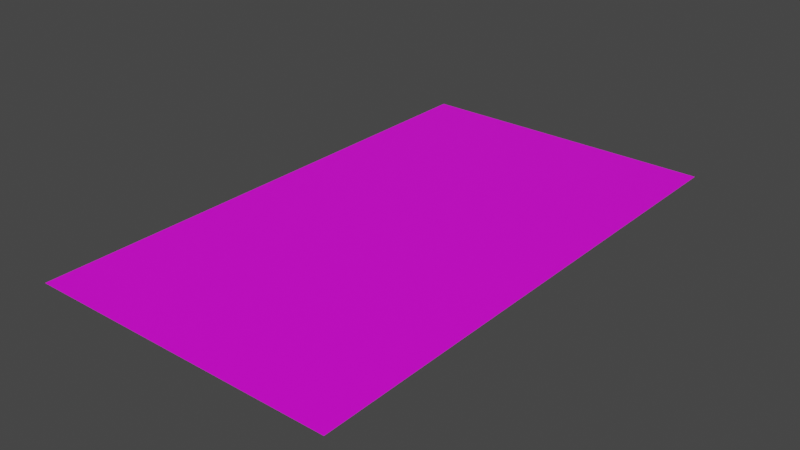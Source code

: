 # Source: connecter_10m_without_lines.blend  (saved by Blender 3.1.7; exported with 4.5.12 LTS)
import bpy
from mathutils import Matrix  # noqa: F401  (used for matrix-valued properties, if any)

bpy.ops.wm.read_factory_settings(use_empty=True)
scene = bpy.context.scene
scene.name = 'Scene'

# ---- images (referenced by path relative to the original .blend; pixels are not part of the script)
import os
ASSET_DIR = os.environ.get("B2B_ASSET_DIR", "")  # directory of the original .blend (textures are referenced by path, not embedded)
HERE = os.path.dirname(os.path.abspath(__file__))  # packed textures are extracted next to this script under _unpacked/

def load_image(name, relpath, width, height, colorspace="sRGB"):
    """Load a texture the original file referenced (path relative to the .blend, or extracted next to this script)."""
    p = next((c for c in (os.path.join(HERE, relpath), os.path.join(ASSET_DIR, relpath)) if relpath and os.path.exists(c)), "")
    if p:
        img = bpy.data.images.load(p, check_existing=True)
        img.name = name
    else:  # same state as the original file: an image datablock whose file is absent (Cycles renders it pink)
        img = bpy.data.images.new(name, width, height)
        img.source = "FILE"
        img.filepath = "//" + (relpath or name)
    img.colorspace_settings.name = colorspace
    return img
img_3lanes_straight_texture_corrected_png_001 = load_image('3lanes_straight_texture_corrected.png.001', '3lanes_straight_texture_corrected.png', 1024, 1024, 'sRGB')

# ---- materials (node trees are filled in below, after node groups)
mat_material_001 = bpy.data.materials.new('Material.001')
mat_material_001.use_transparent_shadow = False

# ---- material node trees
mat_material_001.use_nodes = True; mat_material_001.node_tree.nodes.clear()
_N = mat_material_001.node_tree.nodes; _L = mat_material_001.node_tree.links
n0 = _N.new('ShaderNodeBsdfPrincipled'); n0.name = 'Principled BSDF'; n0.location = (10, 300)
n0.distribution = 'GGX'
n0.subsurface_method = 'RANDOM_WALK_SKIN'
n0.inputs[3].default_value = 1.45
n0.inputs[27].default_value = (0.0, 0.0, 0.0, 1.0)
n0.inputs[28].default_value = 1.0
n1 = _N.new('ShaderNodeOutputMaterial'); n1.name = 'Material Output'; n1.location = (300, 300)
n2 = _N.new('ShaderNodeTexImage'); n2.name = 'Image Texture'; n2.location = (-280, 280)
n2.image = img_3lanes_straight_texture_corrected_png_001
n2.interpolation = 'Closest'
_L.new(n0.outputs[0], n1.inputs[0])
_L.new(n2.outputs[0], n0.inputs[0])
n1.is_active_output = True

# ---- world
world_world = bpy.data.worlds.new('World'); scene.world = world_world
world_world.use_nodes = True; world_world.node_tree.nodes.clear()
_N = world_world.node_tree.nodes; _L = world_world.node_tree.links
n0 = _N.new('ShaderNodeOutputWorld'); n0.name = 'World Output'; n0.location = (300, 300)
n1 = _N.new('ShaderNodeBackground'); n1.name = 'Background'; n1.location = (10, 300)
n1.inputs[0].default_value = (0.05088, 0.05088, 0.05088, 1.0)
_L.new(n1.outputs[0], n0.inputs[0])
n0.is_active_output = True
world_world.color = (0.05088, 0.05088, 0.05088)
world_world.use_sun_shadow = False
world_world.sun_shadow_jitter_overblur = 0.0

# ---- meshes
me_plane = bpy.data.meshes.new('Plane')
me_plane.from_pydata([(-1.0, -1.0, 0.0), (1.0, -1.0, 0.0), (-1.0, 1.0, 0.0), (1.0, 1.0, 0.0), (-0.9512, -1.0, 0.0), (-0.9024, -1.0, 0.0), (-0.8537, -1.0, 0.0), (-0.8049, -1.0, 0.0), (-0.7561, -1.0, 0.0), (-0.7073, -1.0, 0.0), (-0.6585, -1.0, 0.0), (-0.6098, -1.0, 0.0), (-0.561, -1.0, 0.0), (-0.5122, -1.0, 0.0), (-0.4634, -1.0, 0.0), (-0.4146, -1.0, 0.0), (-0.3659, -1.0, 0.0), (-0.3171, -1.0, 0.0), (-0.2683, -1.0, 0.0), (-0.2195, -1.0, 0.0), (-0.1707, -1.0, 0.0), (-0.122, -1.0, 0.0), (-0.07317, -1.0, 0.0), (-0.02439, -1.0, 0.0), (0.02439, -1.0, 0.0), (0.07317, -1.0, 0.0), (0.122, -1.0, 0.0), (0.1707, -1.0, 0.0), (0.2195, -1.0, 0.0), (0.2683, -1.0, 0.0), (0.3171, -1.0, 0.0), (0.3659, -1.0, 0.0), (0.4146, -1.0, 0.0), (0.4634, -1.0, 0.0), (0.5122, -1.0, 0.0), (0.561, -1.0, 0.0), (0.6098, -1.0, 0.0), (0.6585, -1.0, 0.0), (0.7073, -1.0, 0.0), (0.7561, -1.0, 0.0), (0.8049, -1.0, 0.0), (0.8537, -1.0, 0.0), (0.9024, -1.0, 0.0), (0.9512, -1.0, 0.0), (0.9512, 1.0, 0.0), (0.9024, 1.0, 0.0), (0.8537, 1.0, 0.0), (0.8049, 1.0, 0.0), (0.7561, 1.0, 0.0), (0.7073, 1.0, 0.0), (0.6585, 1.0, 0.0), (0.6098, 1.0, 0.0), (0.561, 1.0, 0.0), (0.5122, 1.0, 0.0), (0.4634, 1.0, 0.0), (0.4146, 1.0, 0.0), (0.3659, 1.0, 0.0), (0.3171, 1.0, 0.0), (0.2683, 1.0, 0.0), (0.2195, 1.0, 0.0), (0.1707, 1.0, 0.0), (0.122, 1.0, 0.0), (0.07317, 1.0, 0.0), (0.02439, 1.0, 0.0), (-0.02439, 1.0, 0.0), (-0.07317, 1.0, 0.0), (-0.122, 1.0, 0.0), (-0.1707, 1.0, 0.0), (-0.2195, 1.0, 0.0), (-0.2683, 1.0, 0.0), (-0.3171, 1.0, 0.0), (-0.3659, 1.0, 0.0), (-0.4146, 1.0, 0.0), (-0.4634, 1.0, 0.0), (-0.5122, 1.0, 0.0), (-0.561, 1.0, 0.0), (-0.6098, 1.0, 0.0), (-0.6585, 1.0, 0.0), (-0.7073, 1.0, 0.0), (-0.7561, 1.0, 0.0), (-0.8049, 1.0, 0.0), (-0.8537, 1.0, 0.0), (-0.9024, 1.0, 0.0), (-0.9512, 1.0, 0.0), (-1.0, -1.0, 0.0), (1.0, -1.0, 0.0), (-0.9512, -1.0, 0.0), (-0.9024, -1.0, 0.0), (-0.8537, -1.0, 0.0), (-0.8049, -1.0, 0.0), (-0.7561, -1.0, 0.0), (-0.7073, -1.0, 0.0), (-0.6585, -1.0, 0.0), (-0.6098, -1.0, 0.0), (-0.561, -1.0, 0.0), (-0.5122, -1.0, 0.0), (-0.4634, -1.0, 0.0), (-0.4146, -1.0, 0.0), (-0.3659, -1.0, 0.0), (-0.3171, -1.0, 0.0), (-0.2683, -1.0, 0.0), (-0.2195, -1.0, 0.0), (-0.1707, -1.0, 0.0), (-0.122, -1.0, 0.0), (-0.07317, -1.0, 0.0), (-0.02439, -1.0, 0.0), (0.02439, -1.0, 0.0), (0.07317, -1.0, 0.0), (0.122, -1.0, 0.0), (0.1707, -1.0, 0.0), (0.2195, -1.0, 0.0), (0.2683, -1.0, 0.0), (0.3171, -1.0, 0.0), (0.3659, -1.0, 0.0), (0.4146, -1.0, 0.0), (0.4634, -1.0, 0.0), (0.5122, -1.0, 0.0), (0.561, -1.0, 0.0), (0.6098, -1.0, 0.0), (0.6585, -1.0, 0.0), (0.7073, -1.0, 0.0), (0.7561, -1.0, 0.0), (0.8049, -1.0, 0.0), (0.8537, -1.0, 0.0), (0.9024, -1.0, 0.0), (0.9512, -1.0, 0.0)], [], [(125, 85, 3, 44), (84, 86, 83, 2), (86, 87, 82, 83), (87, 88, 81, 82), (88, 89, 80, 81), (89, 90, 79, 80), (90, 91, 78, 79), (91, 92, 77, 78), (92, 93, 76, 77), (93, 94, 75, 76), (94, 95, 74, 75), (95, 96, 73, 74), (96, 97, 72, 73), (97, 98, 71, 72), (98, 99, 70, 71), (99, 100, 69, 70), (100, 101, 68, 69), (101, 102, 67, 68), (102, 103, 66, 67), (103, 104, 65, 66), (104, 105, 64, 65), (105, 106, 63, 64), (106, 107, 62, 63), (107, 108, 61, 62), (108, 109, 60, 61), (109, 110, 59, 60), (110, 111, 58, 59), (111, 112, 57, 58), (112, 113, 56, 57), (113, 114, 55, 56), (114, 115, 54, 55), (115, 116, 53, 54), (116, 117, 52, 53), (117, 118, 51, 52), (118, 119, 50, 51), (119, 120, 49, 50), (120, 121, 48, 49), (121, 122, 47, 48), (122, 123, 46, 47), (123, 124, 45, 46), (124, 125, 44, 45), (42, 43, 125, 124), (41, 42, 124, 123), (40, 41, 123, 122), (39, 40, 122, 121), (38, 39, 121, 120), (37, 38, 120, 119), (36, 37, 119, 118), (35, 36, 118, 117), (34, 35, 117, 116), (33, 34, 116, 115), (32, 33, 115, 114), (31, 32, 114, 113), (30, 31, 113, 112), (29, 30, 112, 111), (28, 29, 111, 110), (27, 28, 110, 109), (26, 27, 109, 108), (25, 26, 108, 107), (24, 25, 107, 106), (23, 24, 106, 105), (22, 23, 105, 104), (21, 22, 104, 103), (20, 21, 103, 102), (19, 20, 102, 101), (18, 19, 101, 100), (17, 18, 100, 99), (16, 17, 99, 98), (15, 16, 98, 97), (14, 15, 97, 96), (13, 14, 96, 95), (12, 13, 95, 94), (11, 12, 94, 93), (10, 11, 93, 92), (9, 10, 92, 91), (8, 9, 91, 90), (7, 8, 90, 89), (6, 7, 89, 88), (5, 6, 88, 87), (4, 5, 87, 86), (0, 4, 86, 84), (43, 1, 85, 125)])
_uv = me_plane.uv_layers.new(name='UVMap')
_uv.uv.foreach_set('vector', [0.6442, 0.0002902, 0.6367, 0.0002902, 0.6367, 1.001, 0.6442, 1.001, 0.9453, 0.0002902, 0.9378, 0.0002902, 0.9378, 1.001, 0.9453, 1.001, 0.9378, 0.0002902, 0.9303, 0.0002902, 0.9303, 1.001, 0.9378, 1.001, 0.9303, 0.0002902, 0.9228, 0.0002902, 0.9228, 1.001, 0.9303, 1.001, 0.9228, 0.0002902, 0.9152, 0.0002902, 0.9152, 1.001, 0.9228, 1.001, 0.9152, 0.0002902, 0.9077, 0.0002902, 0.9077, 1.001, 0.9152, 1.001, 0.9077, 0.0002902, 0.9002, 0.0002902, 0.9002, 1.001, 0.9077, 1.001, 0.9002, 0.0002902, 0.8926, 0.0002902, 0.8926, 1.001, 0.9002, 1.001, 0.8926, 0.0002902, 0.8851, 0.0002902, 0.8851, 1.001, 0.8926, 1.001, 0.8851, 0.0002902, 0.8776, 0.0002902, 0.8776, 1.001, 0.8851, 1.001, 0.8776, 0.0002902, 0.8701, 0.0002902, 0.8701, 1.001, 0.8776, 1.001, 0.8701, 0.0002902, 0.8625, 0.0002902, 0.8625, 1.001, 0.8701, 1.001, 0.8625, 0.0002902, 0.855, 0.0002902, 0.855, 1.001, 0.8625, 1.001, 0.855, 0.0002902, 0.8475, 0.0002902, 0.8475, 1.001, 0.855, 1.001, 0.8475, 0.0002902, 0.8399, 0.0002902, 0.8399, 1.001, 0.8475, 1.001, 0.8399, 0.0002902, 0.8324, 0.0002902, 0.8324, 1.001, 0.8399, 1.001, 0.8324, 0.0002902, 0.8249, 0.0002902, 0.8249, 1.001, 0.8324, 1.001, 0.8249, 0.0002902, 0.8174, 0.0002902, 0.8174, 1.001, 0.8249, 1.001, 0.8174, 0.0002902, 0.8098, 0.0002902, 0.8098, 1.001, 0.8174, 1.001, 0.8098, 0.0002902, 0.8023, 0.0002902, 0.8023, 1.001, 0.8098, 1.001, 0.8023, 0.0002902, 0.7948, 0.0002902, 0.7948, 1.001, 0.8023, 1.001, 0.7948, 0.0002902, 0.7873, 0.0002902, 0.7873, 1.001, 0.7948, 1.001, 0.7873, 0.0002902, 0.7797, 0.0002902, 0.7797, 1.001, 0.7873, 1.001, 0.7797, 0.0002902, 0.7722, 0.0002902, 0.7722, 1.001, 0.7797, 1.001, 0.7722, 0.0002902, 0.7647, 0.0002902, 0.7647, 1.001, 0.7722, 1.001, 0.7647, 0.0002902, 0.7571, 0.0002902, 0.7571, 1.001, 0.7647, 1.001, 0.7571, 0.0002902, 0.7496, 0.0002902, 0.7496, 1.001, 0.7571, 1.001, 0.7496, 0.0002902, 0.7421, 0.0002902, 0.7421, 1.001, 0.7496, 1.001, 0.7421, 0.0002902, 0.7346, 0.0002902, 0.7346, 1.001, 0.7421, 1.001, 0.7346, 0.0002902, 0.727, 0.0002902, 0.727, 1.001, 0.7346, 1.001, 0.727, 0.0002902, 0.7195, 0.0002902, 0.7195, 1.001, 0.727, 1.001, 0.7195, 0.0002902, 0.712, 0.0002902, 0.712, 1.001, 0.7195, 1.001, 0.712, 0.0002902, 0.7044, 0.0002902, 0.7044, 1.001, 0.712, 1.001, 0.7044, 0.0002902, 0.6969, 0.0002902, 0.6969, 1.001, 0.7044, 1.001, 0.6969, 0.0002902, 0.6894, 0.0002902, 0.6894, 1.001, 0.6969, 1.001, 0.6894, 0.0002902, 0.6819, 0.0002902, 0.6819, 1.001, 0.6894, 1.001, 0.6819, 0.0002902, 0.6743, 0.0002902, 0.6743, 1.001, 0.6819, 1.001, 0.6743, 0.0002902, 0.6668, 0.0002902, 0.6668, 1.001, 0.6743, 1.001, 0.6668, 0.0002902, 0.6593, 0.0002902, 0.6593, 1.001, 0.6668, 1.001, 0.6593, 0.0002902, 0.6517, 0.0002902, 0.6517, 1.001, 0.6593, 1.001, 0.6517, 0.0002902, 0.6442, 0.0002902, 0.6442, 1.001, 0.6517, 1.001, 2.311, 0.001142, 2.408, 0.001142, 2.408, 0.001142, 2.311, 0.001142, 2.214, 0.001142, 2.311, 0.001142, 2.311, 0.001142, 2.214, 0.001142, 2.118, 0.001142, 2.214, 0.001142, 2.214, 0.001142, 2.118, 0.001142, 2.021, 0.001142, 2.118, 0.001142, 2.118, 0.001142, 2.021, 0.001142, 1.924, 0.001142, 2.021, 0.001142, 2.021, 0.001142, 1.924, 0.001142, 1.827, 0.001142, 1.924, 0.001142, 1.924, 0.001142, 1.827, 0.001142, 1.73, 0.001142, 1.827, 0.001142, 1.827, 0.001142, 1.73, 0.001142, 1.633, 0.001142, 1.73, 0.001142, 1.73, 0.001142, 1.633, 0.001142, 1.536, 0.001142, 1.633, 0.001142, 1.633, 0.001142, 1.536, 0.001142, 1.44, 0.001142, 1.536, 0.001142, 1.536, 0.001142, 1.44, 0.001142, 1.343, 0.001142, 1.44, 0.001142, 1.44, 0.001142, 1.343, 0.001142, 1.246, 0.001142, 1.343, 0.001142, 1.343, 0.001142, 1.246, 0.001142, 1.149, 0.001142, 1.246, 0.001142, 1.246, 0.001142, 1.149, 0.001142, 1.052, 0.001142, 1.149, 0.001142, 1.149, 0.001142, 1.052, 0.001142, 0.9554, 0.001142, 1.052, 0.001142, 1.052, 0.001142, 0.9554, 0.001142, 0.8586, 0.001142, 0.9554, 0.001142, 0.9554, 0.001142, 0.8586, 0.001142, 0.7617, 0.001142, 0.8586, 0.001142, 0.8586, 0.001142, 0.7617, 0.001142, 0.6649, 0.001142, 0.7617, 0.001142, 0.7617, 0.001142, 0.6649, 0.001142, 0.568, 0.001142, 0.6649, 0.001142, 0.6649, 0.001142, 0.568, 0.001142, 0.4712, 0.001142, 0.568, 0.001142, 0.568, 0.001142, 0.4712, 0.001142, 0.3744, 0.001142, 0.4712, 0.001142, 0.4712, 0.001142, 0.3744, 0.001142, 0.2775, 0.001142, 0.3744, 0.001142, 0.3744, 0.001142, 0.2775, 0.001142, 0.1807, 0.001142, 0.2775, 0.001142, 0.2775, 0.001142, 0.1807, 0.001142, 0.08383, 0.001142, 0.1807, 0.001142, 0.1807, 0.001142, 0.08383, 0.001142, -0.01302, 0.001142, 0.08383, 0.001142, 0.08383, 0.001142, -0.01302, 0.001142, -0.1099, 0.001142, -0.01302, 0.001142, -0.01302, 0.001142, -0.1099, 0.001142, -0.2067, 0.001142, -0.1099, 0.001142, -0.1099, 0.001142, -0.2067, 0.001142, -0.3035, 0.001142, -0.2067, 0.001142, -0.2067, 0.001142, -0.3035, 0.001142, -0.4004, 0.001142, -0.3035, 0.001142, -0.3035, 0.001142, -0.4004, 0.001142, -0.4972, 0.001142, -0.4004, 0.001142, -0.4004, 0.001142, -0.4972, 0.001142, -0.5941, 0.001142, -0.4972, 0.001142, -0.4972, 0.001142, -0.5941, 0.001142, -0.6909, 0.001142, -0.5941, 0.001142, -0.5941, 0.001142, -0.6909, 0.001142, -0.7878, 0.001142, -0.6909, 0.001142, -0.6909, 0.001142, -0.7878, 0.001142, -0.8846, 0.001142, -0.7878, 0.001142, -0.7878, 0.001142, -0.8846, 0.001142, -0.9814, 0.001142, -0.8846, 0.001142, -0.8846, 0.001142, -0.9814, 0.001142, -1.078, 0.001142, -0.9814, 0.001142, -0.9814, 0.001142, -1.078, 0.001142, -1.175, 0.001142, -1.078, 0.001142, -1.078, 0.001142, -1.175, 0.001142, -1.272, 0.001142, -1.175, 0.001142, -1.175, 0.001142, -1.272, 0.001142, -1.369, 0.001142, -1.272, 0.001142, -1.272, 0.001142, -1.369, 0.001142, -1.466, 0.001142, -1.369, 0.001142, -1.369, 0.001142, -1.466, 0.001142, 2.408, 0.001142, 2.505, 0.001142, 2.505, 0.001142, 2.408, 0.001142])
me_plane.materials.append(mat_material_001)
me_plane.use_remesh_fix_poles = True
me_plane.use_remesh_preserve_attributes = False
me_plane.update()

# ---- objects
ob_plane = bpy.data.objects.new('Plane', me_plane)

# ---- transforms, parenting, visibility, modifiers, constraints
ob_plane.location = (5.0, 0.0, 0.0)
ob_plane.scale = (5.0, 8.5, 1.0)

# ---- collection membership
scene.collection.objects.link(ob_plane)

# ---- scene / render settings (as saved in the file)
scene.frame_start = 1; scene.frame_end = 250; scene.frame_set(1)
scene.render.engine = 'BLENDER_EEVEE_NEXT'
scene.cycles.sampling_pattern = 'TABULATED_SOBOL'
scene.cycles.use_light_tree = False
scene.view_settings.view_transform = 'Filmic'
bpy.context.view_layer.update()

# ---- added for rendering (the .blend has no active camera and no usable light): camera, sun
cam_auto = bpy.data.cameras.new('AutoCamera')
cam_auto.lens = 50.0
cam_auto.sensor_width = 36.0
cam_auto.clip_end = 1000.0
ob_auto_camera = bpy.data.objects.new('AutoCamera', cam_auto)
scene.collection.objects.link(ob_auto_camera)
ob_auto_camera.location = (23.2483, -21.8979, 14.5986)
ob_auto_camera.rotation_euler = (1.09748, -7.21219e-08, 0.694738)
scene.camera = ob_auto_camera
light_auto_sun = bpy.data.lights.new('AutoSun', 'SUN')
light_auto_sun.energy = 3.0
light_auto_sun.angle = 0.0523599
ob_auto_sun = bpy.data.objects.new('AutoSun', light_auto_sun)
scene.collection.objects.link(ob_auto_sun)
ob_auto_sun.rotation_euler = (0.872665, 0.174533, 0.523599)
bpy.context.view_layer.update()
